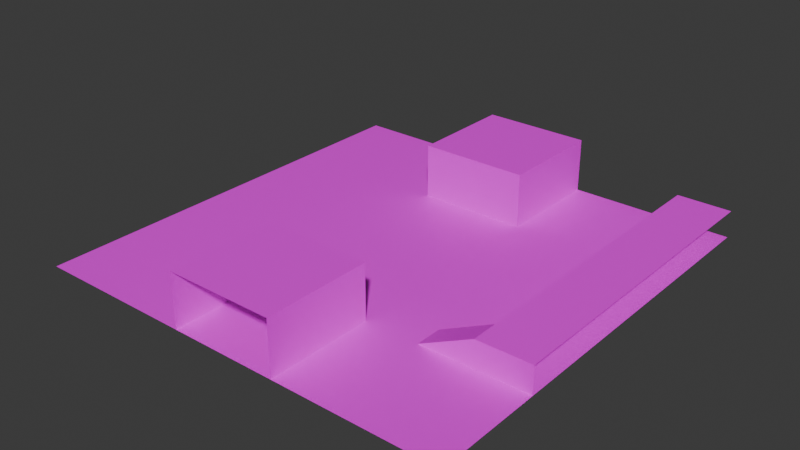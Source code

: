 # Source: simple_map.blend  (saved by Blender 4.1.24; exported with 4.5.12 LTS)
import bpy
from mathutils import Matrix  # noqa: F401  (used for matrix-valued properties, if any)

bpy.ops.wm.read_factory_settings(use_empty=True)
scene = bpy.context.scene
scene.name = 'Scene'

# ---- collections
col_collection = bpy.data.collections.new('Collection'); scene.collection.children.link(col_collection)

# ---- images (referenced by path relative to the original .blend; pixels are not part of the script)
import os
ASSET_DIR = os.environ.get("B2B_ASSET_DIR", "")  # directory of the original .blend (textures are referenced by path, not embedded)
HERE = os.path.dirname(os.path.abspath(__file__))  # packed textures are extracted next to this script under _unpacked/

def load_image(name, relpath, width, height, colorspace="sRGB"):
    """Load a texture the original file referenced (path relative to the .blend, or extracted next to this script)."""
    p = next((c for c in (os.path.join(HERE, relpath), os.path.join(ASSET_DIR, relpath)) if relpath and os.path.exists(c)), "")
    if p:
        img = bpy.data.images.load(p, check_existing=True)
        img.name = name
    else:  # same state as the original file: an image datablock whose file is absent (Cycles renders it pink)
        img = bpy.data.images.new(name, width, height)
        img.source = "FILE"
        img.filepath = "//" + (relpath or name)
    img.colorspace_settings.name = colorspace
    return img
img_simple_map_texture = load_image('simple_map_texture', '', 2048, 2048, 'sRGB')

# ---- materials (node trees are filled in below, after node groups)
mat_material_001 = bpy.data.materials.new('Material.001')
mat_material_001.use_transparent_shadow = False

# ---- material node trees
mat_material_001.use_nodes = True; mat_material_001.node_tree.nodes.clear()
_N = mat_material_001.node_tree.nodes; _L = mat_material_001.node_tree.links
n0 = _N.new('ShaderNodeBsdfPrincipled'); n0.name = 'Principled BSDF'; n0.location = (10, 300)
n1 = _N.new('ShaderNodeOutputMaterial'); n1.name = 'Material Output'; n1.location = (300, 300)
n2 = _N.new('ShaderNodeTexImage'); n2.name = 'Image Texture'; n2.location = (-436, 200)
n2.image = img_simple_map_texture
_L.new(n0.outputs[0], n1.inputs[0])
_L.new(n2.outputs[0], n0.inputs[0])
n1.is_active_output = True

# ---- world
world_world = bpy.data.worlds.new('World'); scene.world = world_world
world_world.use_nodes = True; world_world.node_tree.nodes.clear()
_N = world_world.node_tree.nodes; _L = world_world.node_tree.links
n0 = _N.new('ShaderNodeOutputWorld'); n0.name = 'World Output'; n0.location = (300, 300)
n1 = _N.new('ShaderNodeBackground'); n1.name = 'Background'; n1.location = (10, 300)
n1.inputs[0].default_value = (0.05088, 0.05088, 0.05088, 1.0)
_L.new(n1.outputs[0], n0.inputs[0])
n0.is_active_output = True
world_world.color = (0.05088, 0.05088, 0.05088)
world_world.use_sun_shadow = False
world_world.sun_shadow_jitter_overblur = 0.0

# ---- meshes
me_plane = bpy.data.meshes.new('Plane')
me_plane.from_pydata([(-1.0, -1.0, 0.0), (1.0, -1.0, 0.0), (-1.0, 1.0, 0.0), (1.0, 1.0, 0.0), (-0.25, 0.5, 0.0), (-0.25, 0.5, 25.0), (-0.25, 1.0, 0.0), (-0.25, 1.0, 25.0), (0.25, 0.5, 0.0), (0.25, 0.5, 25.0), (0.25, 1.0, 0.0), (0.25, 1.0, 25.0), (-0.25, -1.0, 0.0), (-0.25, -1.0, 25.0), (-0.25, -0.5, 0.0), (-0.25, -0.5, 25.0), (0.25, -1.0, 0.0), (0.25, -1.0, 25.0), (0.25, -0.5, 0.0), (0.25, -0.5, 25.0), (0.75, 1.0, 12.5), (0.75, 1.0, 0.0), (0.75, -0.5, 0.0), (0.75, -0.5, 12.5), (0.75, 1.0, 12.5), (1.0, -0.5, 0.0), (1.0, -0.5, 12.5), (1.0, 1.0, 12.5), (0.75, -0.3756, 0.0), (0.75, -0.3756, 12.5), (0.75, -0.5, 0.01082), (0.5, -0.5, 0.0), (0.5, -0.375, 0.0), (0.75, -0.5, 0.0), (0.75, -0.5, 12.5), (0.75, -0.375, 0.0), (0.75, -0.375, 12.5), (0.5, -0.5, 0.0), (0.75, -0.5, 12.5), (0.5, -0.375, 0.0), (0.75, -0.375, 12.5)], [], [(0, 1, 3, 2), (4, 5, 7, 6), (10, 11, 9, 8), (8, 9, 5, 4), (11, 7, 5, 9), (12, 13, 15, 14), (14, 15, 19, 18), (18, 19, 17, 16), (19, 15, 13, 17), (25, 30, 22), (27, 24, 23, 26), (28, 29, 20, 21), (30, 25, 26, 23), (32, 36, 35), (33, 34, 31), (37, 38, 40, 39)])
_uv = me_plane.uv_layers.new(name='UVMap')
_uv.uv.foreach_set('vector', [0.3004, 2.958e-05, 1.0, 2.958e-05, 1.0, 0.7, 0.3004, 0.7, 0.007978, 0.8283, 0.09373, 0.8283, 0.09373, 1.001, 0.007978, 1.001, 0.3523, 1.001, 0.2657, 1.001, 0.2657, 0.8284, 0.3523, 0.8284, 0.2657, 0.7423, 0.2657, 0.8278, 0.09373, 0.8278, 0.09373, 0.7423, 0.2657, 1.001, 0.09373, 1.001, 0.09373, 0.8278, 0.2657, 0.8278, 0.9925, 1.0, 0.9069, 1.0, 0.9066, 0.828, 0.9922, 0.828, 0.9066, 0.742, 0.9066, 0.828, 0.7344, 0.828, 0.7344, 0.742, 0.6488, 0.828, 0.7344, 0.828, 0.7346, 1.0, 0.6491, 1.0, 0.7344, 0.828, 0.9066, 0.828, 0.9069, 1.0, 0.7346, 1.0, 0.4304, 0.7112, 0.4306, 0.9612, 0.4304, 0.9612, 0.2125, 0.7192, 0.1063, 0.7192, 0.1063, 0.1062, 0.2125, 0.1061, 0.0001659, 0.1595, 0.1063, 0.1595, 0.1063, 0.7192, 0.0001659, 0.7192, 0.1063, -1.672e-05, 0.2125, -0.0001025, 0.2125, 0.1062, 0.1063, 0.1061, 0.0001659, 0.05237, 0.1063, 0.1595, 0.0001659, 0.1595, 0.1063, -1.606e-05, 0.1063, 0.1062, 4.267e-05, -1.672e-05, 4.267e-05, -1.672e-05, 0.1063, 0.1062, 0.1063, 0.1595, 0.0001659, 0.05237])
me_plane.materials.append(mat_material_001)
me_plane.update()

# ---- objects
ob_map_col = bpy.data.objects.new('map-col', me_plane)

# ---- transforms, parenting, visibility, modifiers, constraints
ob_map_col.location = (0.0, 0.0, 0.0)
ob_map_col.scale = (100.0, 100.0, 1.0)

# ---- collection membership
col_collection.objects.link(ob_map_col)

# ---- scene / render settings (as saved in the file)
scene.frame_start = 1; scene.frame_end = 250; scene.frame_set(1)
scene.render.engine = 'BLENDER_EEVEE_NEXT'
scene.cycles.sampling_pattern = 'TABULATED_SOBOL'
scene.eevee.ray_tracing_options.trace_max_roughness = 0.0
bpy.context.view_layer.update()

# ---- added for rendering (the .blend has no active camera and no usable light): camera, sun
cam_auto = bpy.data.cameras.new('AutoCamera')
cam_auto.lens = 50.0
cam_auto.sensor_width = 36.0
cam_auto.clip_end = 4610.6
ob_auto_camera = bpy.data.objects.new('AutoCamera', cam_auto)
scene.collection.objects.link(ob_auto_camera)
ob_auto_camera.location = (262.713, -315.256, 222.671)
ob_auto_camera.rotation_euler = (1.09748, -7.21219e-08, 0.694738)
scene.camera = ob_auto_camera
light_auto_sun = bpy.data.lights.new('AutoSun', 'SUN')
light_auto_sun.energy = 3.0
light_auto_sun.angle = 0.0523599
ob_auto_sun = bpy.data.objects.new('AutoSun', light_auto_sun)
scene.collection.objects.link(ob_auto_sun)
ob_auto_sun.rotation_euler = (0.872665, 0.174533, 0.523599)
bpy.context.view_layer.update()
